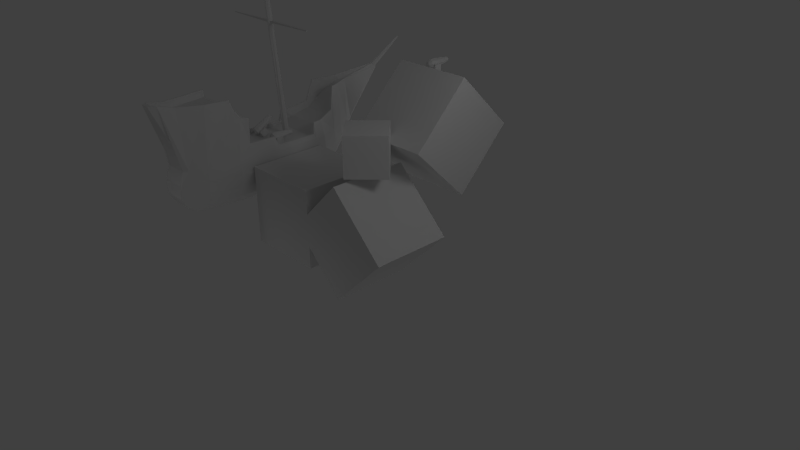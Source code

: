 # Source: compositeObjectTest.blend  (saved by Blender 2.63.0; exported with 4.5.12 LTS)
import bpy
from mathutils import Matrix  # noqa: F401  (used for matrix-valued properties, if any)

bpy.ops.wm.read_factory_settings(use_empty=True)
scene = bpy.context.scene
scene.name = 'Scene'

# ---- collections
col_collection_1 = bpy.data.collections.new('Collection 1'); scene.collection.children.link(col_collection_1)

# ---- materials (node trees are filled in below, after node groups)
mat_material_001 = bpy.data.materials.new('Material.001')
mat_material_001.alpha_threshold = 0.0
mat_material_001.use_transparent_shadow = False
mat_material_001.roughness = 0.5
mat_material_001.line_color = (0.0, 0.0, 0.0, 1.0)
mat_material = bpy.data.materials.new('Material')
mat_material.alpha_threshold = 0.0
mat_material.use_transparent_shadow = False
mat_material.roughness = 0.5
mat_material.line_color = (0.0, 0.0, 0.0, 1.0)
mat_material_003 = bpy.data.materials.new('Material.003')
mat_material_003.alpha_threshold = 0.0
mat_material_003.use_transparent_shadow = False
mat_material_003.roughness = 0.5
mat_material_003.line_color = (0.0, 0.0, 0.0, 1.0)

# ---- material node trees

# ---- world
world_world = bpy.data.worlds.new('World'); scene.world = world_world
world_world.color = (0.05088, 0.05088, 0.05088)
world_world.use_sun_shadow = False
world_world.sun_shadow_jitter_overblur = 0.0
world_world.cycles.sampling_method = 'MANUAL'
world_world.cycles.sample_map_resolution = 256

# ---- cameras
cam_camera = bpy.data.cameras.new('Camera')
cam_camera.clip_end = 100.0
cam_camera.lens = 35.0
cam_camera.sensor_width = 32.0
cam_camera.sensor_height = 18.0
cam_camera.ortho_scale = 7.314
cam_camera.dof.focus_distance = 0.0
cam_camera.dof.aperture_fstop = 128.0

# ---- lights
light_spot_004 = bpy.data.lights.new('Spot.004', 'SPOT')
light_spot_004.transmission_factor = 0.0
light_spot_004.energy = 100.0
light_spot_004.shadow_buffer_clip_start = 0.5
light_spot_004.shadow_soft_size = 1.0
light_spot_004.shadow_maximum_resolution = 0.006
light_spot_004.use_absolute_resolution = True
light_spot_004.cycles.use_multiple_importance_sampling = False
light_spot_003 = bpy.data.lights.new('Spot.003', 'SPOT')
light_spot_003.transmission_factor = 0.0
light_spot_003.energy = 100.0
light_spot_003.shadow_buffer_clip_start = 0.5
light_spot_003.shadow_soft_size = 1.0
light_spot_003.shadow_maximum_resolution = 0.006
light_spot_003.use_absolute_resolution = True
light_spot_003.cycles.use_multiple_importance_sampling = False
light_spot_002 = bpy.data.lights.new('Spot.002', 'SPOT')
light_spot_002.transmission_factor = 0.0
light_spot_002.energy = 100.0
light_spot_002.shadow_buffer_clip_start = 0.5
light_spot_002.shadow_soft_size = 1.0
light_spot_002.shadow_maximum_resolution = 0.006
light_spot_002.use_absolute_resolution = True
light_spot_002.cycles.use_multiple_importance_sampling = False
light_spot_001 = bpy.data.lights.new('Spot.001', 'SPOT')
light_spot_001.transmission_factor = 0.0
light_spot_001.energy = 100.0
light_spot_001.shadow_buffer_clip_start = 0.5
light_spot_001.shadow_soft_size = 1.0
light_spot_001.shadow_maximum_resolution = 0.006
light_spot_001.use_absolute_resolution = True
light_spot_001.cycles.use_multiple_importance_sampling = False
light_spot = bpy.data.lights.new('Spot', 'SPOT')
light_spot.transmission_factor = 0.0
light_spot.energy = 100.0
light_spot.shadow_buffer_clip_start = 0.5
light_spot.shadow_soft_size = 1.0
light_spot.shadow_maximum_resolution = 0.006
light_spot.use_absolute_resolution = True
light_spot.cycles.use_multiple_importance_sampling = False
light_lamp = bpy.data.lights.new('Lamp', 'POINT')
light_lamp.transmission_factor = 0.0
light_lamp.cutoff_distance = 30.0
light_lamp.energy = 100.0
light_lamp.shadow_buffer_clip_start = 1.001
light_lamp.shadow_soft_size = 1.0
light_lamp.shadow_maximum_resolution = 0.006
light_lamp.use_absolute_resolution = True
light_lamp.cycles.use_multiple_importance_sampling = False

# ---- meshes
me_cannon_001 = bpy.data.meshes.new('cannon.001')
me_cannon_001.from_pydata([(-3.49e-12, -0.1001, -0.1), (6.538e-09, -0.01782, -0.11), (0.07072, -0.1001, -0.07075), (0.07785, -0.01784, -0.0778), (0.1, -0.1002, -4.711e-05), (0.1101, -0.01788, 4.704e-05), (0.07072, -0.1002, 0.07066), (0.07785, -0.01791, 0.07789), (-1.471e-08, -0.1002, 0.09995), (-9.649e-09, -0.01793, 0.1101), (-0.07072, -0.1002, 0.07066), (-0.07785, -0.01791, 0.07789), (-0.1, -0.1002, -4.713e-05), (-0.1101, -0.01788, 4.703e-05), (-0.07072, -0.1001, -0.07075), (-0.07785, -0.01784, -0.0778), (8.057e-09, 0.0561, -0.11), (0.07785, 0.05609, -0.07776), (0.1101, 0.05605, 8.182e-05), (0.07785, 0.05601, 0.07792), (-8.13e-09, 0.056, 0.1102), (-0.07785, 0.05601, 0.07792), (-0.1101, 0.05605, 8.181e-05), (-0.07785, 0.05609, -0.07776), (1.389e-08, 0.4704, -0.05969), (0.04233, 0.4703, -0.04216), (0.05986, 0.4703, 0.0001617), (0.04233, 0.4703, 0.04248), (5.087e-09, 0.4703, 0.06001), (-0.04233, 0.4703, 0.04248), (-0.05986, 0.4703, 0.0001617), (-0.04233, 0.4703, -0.04216), (-3.936e-09, -0.1415, -0.02073), (0.01461, -0.1415, -0.01468), (0.02067, -0.1415, -6.656e-05), (0.01461, -0.1415, 0.01455), (-6.974e-09, -0.1415, 0.0206), (-0.01461, -0.1415, 0.01455), (-0.02067, -0.1415, -6.656e-05), (-0.01461, -0.1415, -0.01468), (-0.1197, -0.01787, 0.004908), (-0.1195, -0.01783, -0.07293), (-0.1197, 0.05606, 0.004942), (-0.1195, 0.05609, -0.0729), (-0.1238, -0.07359, 0.00365), (-0.1232, -0.0735, -0.1915), (-0.1238, 0.1117, 0.003738), (-0.1232, 0.1118, -0.1914), (0.1186, -0.01783, -0.07378), (0.1193, -0.01787, 0.004057), (0.1186, 0.05609, -0.07375), (0.1193, 0.05606, 0.004092), (0.1254, -0.07409, -0.1918), (0.1272, -0.07418, 0.004559), (0.1254, 0.1124, -0.1917), (0.1272, 0.1123, 0.004647), (0.1556, -0.07409, -0.1921), (0.1574, -0.07418, 0.004278), (0.1556, 0.1124, -0.192), (0.1574, 0.1123, 0.004366), (-0.1561, -0.07359, 0.003561), (-0.1556, -0.0735, -0.1916), (-0.1561, 0.1117, 0.003648), (-0.1556, 0.1118, -0.1915)], [], [(0, 1, 3, 2), (2, 3, 5, 4), (4, 5, 7, 6), (6, 7, 9, 8), (8, 9, 11, 10), (10, 11, 13, 12), (13, 11, 21, 22), (14, 15, 1, 0), (12, 13, 15, 14), (4, 6, 35, 34), (17, 16, 24, 25), (42, 40, 13, 22), (1, 15, 23, 16), (18, 5, 49, 51), (7, 5, 18, 19), (3, 1, 16, 17), (9, 7, 19, 20), (11, 9, 20, 21), (25, 24, 31, 30, 29, 28, 27, 26), (20, 19, 27, 28), (23, 22, 30, 31), (19, 18, 26, 27), (22, 21, 29, 30), (18, 17, 25, 26), (21, 20, 28, 29), (16, 23, 31, 24), (32, 33, 34, 35, 36, 37, 38, 39), (0, 2, 33, 32), (6, 8, 36, 35), (8, 10, 37, 36), (10, 12, 38, 37), (12, 14, 39, 38), (14, 0, 32, 39), (2, 4, 34, 33), (47, 46, 42, 43), (43, 42, 22, 23), (23, 15, 41, 43), (15, 13, 40, 41), (63, 62, 46, 47), (46, 44, 40, 42), (43, 41, 45, 47), (41, 40, 44, 45), (55, 54, 50, 51), (5, 3, 48, 49), (51, 50, 17, 18), (3, 17, 50, 48), (53, 52, 56, 57), (48, 50, 54, 52), (51, 49, 53, 55), (49, 48, 52, 53), (57, 56, 58, 59), (59, 58, 54, 55), (52, 54, 58, 56), (55, 53, 57, 59), (61, 60, 62, 63), (62, 60, 44, 46), (47, 45, 61, 63), (45, 44, 60, 61)])
_uv = me_cannon_001.uv_layers.new(name='UVMap')
_uv.uv.foreach_set('vector', [0.9106, 0.08, 0.9181, 0.1657, 0.83, 0.1657, 0.8402, 0.08929, 0.8402, 0.08929, 0.83, 0.1657, 0.7497, 0.1471, 0.7717, 0.0691, 0.4681, 0.07604, 0.4824, 0.1638, 0.395, 0.1686, 0.3966, 0.09184, 0.3966, 0.09184, 0.395, 0.1686, 0.3104, 0.1644, 0.3225, 0.07912, 0.3079, 0.1413, 0.2938, 0.2259, 0.2124, 0.2049, 0.2337, 0.1312, 0.2337, 0.1312, 0.2124, 0.2049, 0.1298, 0.174, 0.1702, 0.09439, 0.1298, 0.174, 0.2124, 0.2049, 0.1892, 0.2751, 0.1054, 0.2489, 0.6474, 0.08854, 0.6556, 0.1655, 0.5672, 0.1633, 0.5768, 0.07746, 0.7165, 0.07002, 0.7366, 0.1487, 0.6556, 0.1655, 0.6474, 0.08854, 0.4681, 0.07604, 0.3966, 0.09184, 0.3952, 0.005352, 0.4112, 0.0004213, 0.83, 0.2428, 0.9181, 0.2428, 0.9076, 0.6773, 0.8502, 0.6778, 0.09443, 0.2453, 0.1189, 0.1704, 0.1298, 0.174, 0.1054, 0.2489, 0.5672, 0.1633, 0.6556, 0.1655, 0.6538, 0.243, 0.5653, 0.2408, 0.4837, 0.2432, 0.4824, 0.1638, 0.4932, 0.1636, 0.4945, 0.243, 0.395, 0.1686, 0.4824, 0.1638, 0.4837, 0.2432, 0.3946, 0.2427, 0.83, 0.1657, 0.9181, 0.1657, 0.9181, 0.2428, 0.83, 0.2428, 0.3104, 0.1644, 0.395, 0.1686, 0.3946, 0.2427, 0.3079, 0.2417, 0.2124, 0.2049, 0.2938, 0.2259, 0.2728, 0.3011, 0.1892, 0.2751, 0.3408, 0.7931, 0.3408, 0.7422, 0.3049, 0.7063, 0.254, 0.7063, 0.2181, 0.7422, 0.2181, 0.7931, 0.254, 0.8291, 0.3049, 0.8291, 0.3079, 0.2417, 0.3946, 0.2427, 0.3962, 0.6763, 0.3381, 0.6784, 0.6538, 0.243, 0.742, 0.2513, 0.6805, 0.6854, 0.623, 0.6794, 0.3946, 0.2427, 0.4837, 0.2432, 0.4539, 0.6784, 0.3962, 0.6763, 0.1054, 0.2489, 0.1892, 0.2751, 0.05529, 0.6865, 5.294e-08, 0.6707, 0.742, 0.249, 0.83, 0.2428, 0.8502, 0.6778, 0.7928, 0.6824, 0.1892, 0.2751, 0.2728, 0.3011, 0.1099, 0.7063, 0.05529, 0.6865, 0.5653, 0.2408, 0.6538, 0.243, 0.623, 0.6794, 0.5653, 0.6774, 0.248, 0.8291, 0.2604, 0.8415, 0.2604, 0.859, 0.248, 0.8715, 0.2305, 0.8715, 0.2181, 0.859, 0.2181, 0.8415, 0.2305, 0.8291, 0.9106, 0.08, 0.8402, 0.08929, 0.8472, 0.006651, 0.8629, 0.003322, 0.3966, 0.09184, 0.3225, 0.07912, 0.3789, 0.0, 0.3952, 0.005352, 0.3079, 0.1413, 0.2337, 0.1312, 0.2623, 0.04975, 0.2792, 0.05043, 0.2337, 0.1312, 0.1702, 0.09439, 0.2489, 0.03917, 0.2623, 0.04975, 0.7165, 0.07002, 0.6474, 0.08854, 0.6436, 0.005401, 0.6587, 0.0, 0.6474, 0.08854, 0.5768, 0.07746, 0.6278, 0.0007425, 0.6436, 0.005401, 0.8402, 0.08929, 0.7717, 0.0691, 0.8323, 0.0, 0.8472, 0.006651, 0.2181, 0.9119, 0.001433, 0.9122, 2.308e-07, 0.8503, 0.08642, 0.8502, 0.9284, 0.5146, 0.9181, 0.4288, 0.9293, 0.4329, 0.9749, 0.5146, 0.9749, 0.5146, 0.9749, 0.5966, 0.9284, 0.5966, 0.9284, 0.5146, 0.9749, 0.5966, 0.9293, 0.6783, 0.9181, 0.6824, 0.9284, 0.5966, 0.4347, 0.9481, 0.2181, 0.9481, 0.2181, 0.9122, 0.4347, 0.9122, 0.05142, 0.3113, 0.1477, 0.01682, 0.1189, 0.1704, 0.09443, 0.2453, 0.08642, 0.8502, 0.08642, 0.7683, 0.2181, 0.7065, 0.2181, 0.9119, 0.08642, 0.7683, 0.0, 0.7682, 0.001433, 0.7063, 0.2181, 0.7065, 0.3473, 0.6784, 0.5653, 0.6794, 0.4341, 0.7417, 0.3476, 0.7413, 0.9293, 0.003344, 0.9732, 0.08548, 0.9279, 0.0855, 0.9181, 0.0, 0.9181, 0.2528, 0.9279, 0.1671, 0.9732, 0.1671, 0.9293, 0.2492, 0.9732, 0.08548, 0.9732, 0.1671, 0.9279, 0.1671, 0.9279, 0.0855, 0.2181, 0.9481, 0.4361, 0.9481, 0.4361, 0.9816, 0.2181, 0.9816, 0.4341, 0.8237, 0.4341, 0.7417, 0.5653, 0.6794, 0.5653, 0.8861, 0.4945, 0.243, 0.4932, 0.1636, 0.5113, 0.01701, 0.5163, 0.3193, 0.3476, 0.8241, 0.4341, 0.8237, 0.5653, 0.8861, 0.3473, 0.8871, 0.5653, 0.6854, 0.7833, 0.6854, 0.7833, 0.8921, 0.5653, 0.8921, 0.8609, 0.9816, 0.6428, 0.9816, 0.6428, 0.9481, 0.8609, 0.9481, 0.4361, 0.9481, 0.6428, 0.9481, 0.6428, 0.9816, 0.4361, 0.9816, 0.5163, 0.3193, 0.5113, 0.01701, 0.5603, 0.0162, 0.5653, 0.3185, 1.0, 0.8908, 0.7833, 0.8908, 0.7833, 0.6854, 1.0, 0.6854, 0.0, 0.2945, 0.09631, 0.0, 0.1477, 0.01682, 0.05142, 0.3113, 0.4347, 0.9122, 0.6401, 0.9122, 0.6401, 0.9481, 0.4347, 0.9481, 0.6401, 0.9122, 0.8568, 0.9122, 0.8568, 0.9481, 0.6401, 0.9481])
me_cannon_001.materials.append(mat_material_001)
me_cannon_001.use_remesh_preserve_volume = False
me_cannon_001.use_remesh_preserve_attributes = False
me_cannon_001.use_mirror_vertex_groups = False
me_cannon_001.update()
me_cube = bpy.data.meshes.new('Cube')
me_cube.from_pydata([(1.0, 1.0, -1.0), (1.0, -1.0, -1.0), (-1.0, -1.0, -1.0), (-1.0, 1.0, -1.0), (1.0, 1.0, 1.0), (1.0, -1.0, 1.0), (-1.0, -1.0, 1.0), (-1.0, 1.0, 1.0)], [], [(0, 1, 2, 3), (4, 7, 6, 5), (0, 4, 5, 1), (1, 5, 6, 2), (2, 6, 7, 3), (4, 0, 3, 7)])
_uv = me_cube.uv_layers.new(name='UVMap')
_uv.uv.foreach_set('vector', [0.5, 0.5, 0.5, 0.25, 0.75, 0.25, 0.75, 0.5, 0.25, 0.5, 1.043e-07, 0.5, 0.0, 0.25, 0.25, 0.25, 0.5, 0.5, 0.25, 0.5, 0.25, 0.25, 0.5, 0.25, 0.5, 0.25, 0.25, 0.25, 0.25, 0.0, 0.5, 0.0, 0.75, 0.25, 1.0, 0.25, 1.0, 0.5, 0.75, 0.5, 0.25, 0.5, 0.5, 0.5, 0.5, 0.75, 0.25, 0.75])
me_cube.materials.append(mat_material)
me_cube.use_remesh_preserve_volume = False
me_cube.use_remesh_preserve_attributes = False
me_cube.use_mirror_vertex_groups = False
me_cube.update()
me_tempship_001 = bpy.data.meshes.new('TempShip.001')
me_tempship_001.from_pydata([(-0.8195, 0.2449, -1.681), (0.7617, 0.2449, -1.681), (-0.8195, -1.002, -1.681), (0.7617, -1.002, -1.681), (-0.7875, 0.5344, -1.681), (0.7297, 0.5344, -1.681), (-0.6391, 0.9897, -1.681), (0.5674, 0.9897, -1.681), (-0.4747, 1.357, -1.681), (0.403, 1.357, -1.681), (-0.2915, 1.716, -1.681), (0.2198, 1.716, -1.681), (-0.117, 2.014, -1.681), (0.04532, 2.014, -1.681), (-0.7641, -2.009, -1.681), (0.7063, -2.009, -1.681), (-0.5818, -2.788, -1.681), (0.5241, -2.788, -1.681), (-0.3419, -3.309, -1.681), (0.2842, -3.309, -1.681), (-0.865, 0.1343, -2.031), (0.8075, 0.1343, -2.031), (-0.865, -1.046, -2.031), (0.8076, -1.046, -2.031), (-0.8312, 0.5367, -2.031), (0.7737, 0.5367, -2.031), (-0.6636, 0.9937, -2.031), (0.6126, 0.9937, -2.031), (-0.5003, 1.357, -2.031), (0.4281, 1.357, -2.031), (-0.3065, 1.645, -2.031), (0.2343, 1.645, -2.031), (-0.1219, 1.782, -1.994), (0.04977, 1.782, -1.994), (-0.8004, -2.014, -2.031), (0.7551, -2.014, -2.031), (-0.6197, -2.783, -2.031), (0.5501, -2.783, -2.031), (-0.3537, -3.416, -2.031), (0.3085, -3.416, -2.031), (-0.7519, 0.08803, -2.376), (0.694, 0.08805, -2.376), (-0.7458, -0.9929, -2.376), (0.7001, -0.9929, -2.376), (-0.7226, 0.4764, -2.376), (0.6648, 0.4764, -2.376), (-0.593, 0.8867, -2.376), (0.5103, 0.8867, -2.376), (-0.4416, 1.216, -2.376), (0.361, 1.216, -2.376), (-0.269, 1.394, -2.376), (0.1985, 1.394, -2.376), (-0.1095, 1.512, -2.344), (0.03896, 1.512, -2.344), (-0.703, -2.008, -2.376), (0.6417, -2.008, -2.376), (-0.5363, -2.786, -2.376), (0.475, -2.786, -2.376), (-0.3098, -3.423, -2.376), (0.2626, -3.423, -2.376), (-0.6209, 0.02242, -2.654), (0.562, 0.02244, -2.654), (-0.6159, -0.9495, -2.654), (0.567, -0.9494, -2.654), (-0.597, 0.3402, -2.654), (0.5381, 0.3402, -2.654), (-0.4909, 0.6758, -2.654), (0.4117, 0.6758, -2.654), (-0.3671, 0.9455, -2.654), (0.2895, 0.9455, -2.654), (-0.2259, 1.122, -2.672), (0.1566, 1.122, -2.672), (-0.09535, 1.188, -2.628), (0.02609, 1.188, -2.628), (-0.5809, -1.882, -2.654), (0.5192, -1.882, -2.654), (-0.4445, -2.657, -2.654), (0.3828, -2.657, -2.654), (-0.2593, -3.255, -2.654), (0.2091, -3.255, -2.654), (-0.4696, -0.04588, -2.844), (0.4097, -0.04587, -2.844), (-0.4659, -0.916, -2.844), (0.4134, -0.916, -2.844), (-0.4519, 0.2386, -2.844), (0.3919, 0.2386, -2.844), (-0.373, 0.5391, -2.844), (0.298, 0.5391, -2.844), (-0.2809, 0.7805, -2.844), (0.2072, 0.7806, -2.844), (-0.1649, 0.9158, -2.783), (0.1194, 0.9158, -2.783), (-0.4399, -1.751, -2.844), (0.3779, -1.751, -2.844), (-0.3385, -2.445, -2.844), (0.2765, -2.445, -2.844), (-0.2008, -2.98, -2.844), (0.1474, -2.98, -2.844), (0.7617, -1.002, -1.681), (-0.8195, -1.002, -1.681), (-0.8195, -1.002, -1.681), (0.6348, -1.803, -1.681), (0.6957, 0.2449, -1.681), (-0.6422, -1.803, -1.681), (-0.7637, 0.2449, -1.681), (0.6072, -1.803, -0.7101), (0.4811, -2.057, -0.3565), (-0.6637, -1.803, -0.7101), (-0.4308, -3.201, -1.681), (0.3692, -3.201, -1.681), (-0.536, -2.057, -0.3565), (-0.124, -3.721, -0.2932), (-0.6142, 0.5429, -1.48), (0.08933, -3.721, -0.2932), (0.5469, 0.5429, -1.48), (-0.5051, 1.006, -1.344), (0.2363, 1.365, -0.9283), (0.4327, 1.006, -1.344), (-0.3201, 1.365, -0.9283), (-0.1584, 1.925, -1.681), (0.1397, 1.684, -0.7068), (0.08322, 1.939, -1.681), (-0.2182, 1.684, -0.7068), (-0.115, 1.823, -0.6798), (0.03832, 1.823, -0.6798), (-0.7314, 0.2623, -1.295), (0.6731, 0.2623, -1.295), (-0.7597, -0.8739, -1.564), (0.7354, -0.8739, -1.564), (-0.6882, 0.5183, -1.287), (0.6297, 0.5183, -1.287), (-0.5699, 0.97, -1.167), (0.4983, 0.97, -1.167), (-0.3772, 1.375, -0.592), (0.304, 1.375, -0.592), (-0.2734, 1.723, -0.5698), (0.1724, 1.72, -0.5698), (-0.06244, 2.968, -0.5697), (-0.01176, 2.968, -0.5697), (-0.7164, -1.872, -0.6137), (0.6593, -1.872, -0.6137), (-0.5107, -2.66, -0.1834), (0.4521, -2.66, -0.1834), (-0.1463, -3.865, -0.02634), (0.08464, -3.865, -0.02634), (0.6731, -0.8739, -1.564), (0.6145, 0.2623, -1.295), (-0.707, -0.8739, -1.564), (-0.6819, 0.2623, -1.295), (0.6163, -1.872, -0.6137), (0.4031, -2.66, -0.1834), (-0.6522, -1.872, -0.6137), (-0.2483, -3.692, -0.02634), (0.1952, -3.692, -0.02634), (-0.4729, -2.66, -0.1834), (-0.1266, -3.772, -0.02634), (-0.6536, 0.5183, -1.287), (0.0615, -3.772, -0.02634), (0.587, 0.5183, -1.287), (-0.5338, 0.97, -1.167), (0.2596, 1.375, -0.592), (0.4623, 0.97, -1.167), (-0.3434, 1.375, -0.592), (-0.09557, 2.892, -0.5106), (0.1455, 1.72, -0.5698), (0.01081, 2.906, -0.5106), (-0.2504, 1.723, -0.5698), (-0.06495, 2.79, -0.4345), (-0.01379, 2.79, -0.4345), (-0.4675, 1.118, -0.6006), (-0.4327, 1.118, -0.6006), (0.3951, 1.118, -0.6006), (0.3549, 1.118, -0.6006), (-0.06244, 2.968, -0.5086), (-0.01176, 2.968, -0.5086), (-0.08543, 2.92, -0.4605), (0.01081, 2.934, -0.4453), (-0.06496, 2.857, -0.4157), (-0.01379, 2.857, -0.4157), (-0.07113, 3.865, 0.09343), (-0.05227, 3.865, 0.09343), (-0.07968, 3.847, 0.1113), (-0.04387, 3.852, 0.117), (-0.07206, 3.823, 0.128), (-0.05302, 3.823, 0.128), (-0.7704, 0.1962, -1.573), (-0.7177, 0.1962, -1.573), (0.7224, 0.1962, -1.573), (0.6602, 0.1962, -1.573), (-0.7477, -0.9731, -1.334), (-0.6882, -0.9731, -1.334), (0.7068, -0.9731, -1.334), (0.6536, -0.9731, -1.334), (-0.7245, -1.661, -1.325), (-0.6632, -1.661, -1.325), (0.628, -1.661, -1.325), (0.6755, -1.661, -1.325), (-0.7443, -1.652, -0.699), (-0.6793, -1.652, -0.699), (0.6442, -1.652, -0.699), (0.6909, -1.652, -0.699), (-0.6491, -1.998, -0.4071), (-0.5953, -1.998, -0.4071), (0.5917, -1.998, -0.4071), (0.542, -1.998, -0.4071), (-0.6155, -2.06, -0.1844), (-0.5669, -2.06, -0.1844), (0.5049, -2.06, -0.1844), (0.5579, -2.06, -0.1844), (-0.3302, -3.282, -0.1374), (-0.3014, -3.282, -0.1374), (0.2664, -3.282, -0.1374), (0.2337, -3.282, -0.1374), (-0.5804, -2.0, -0.6635), (0.5256, -2.0, -0.6635), (-0.23, -3.467, -0.9625), (0.1985, -3.467, -0.9625), (-0.703, -0.2503, -1.681), (0.6653, -0.2503, -1.681), (-0.7333, 0.04815, -1.681), (0.6805, 0.04817, -1.681), (0.03309, -0.1651, -1.681), (0.03943, -0.04978, -1.68), (-0.08388, -0.161, -1.681), (-0.08039, -0.05142, -1.68), (-0.02091, -0.02766, -1.68), (-0.09696, -0.1036, -1.681), (-0.02246, -0.1895, -1.68), (0.05469, -0.1028, -1.681), (0.0125, -0.5293, 2.843), (0.01647, -0.4572, 2.844), (-0.06069, -0.5268, 2.844), (-0.05851, -0.4582, 2.844), (-0.02128, -0.4433, 2.844), (-0.06888, -0.4908, 2.844), (-0.02225, -0.5446, 2.844), (0.02602, -0.4903, 2.844), (-0.08383, -0.3703, 1.226), (-0.09692, -0.3129, 1.226), (-0.08381, -0.3727, 1.272), (-0.09689, -0.3153, 1.272), (0.03436, -0.3694, 1.225), (0.05352, -0.3142, 1.225), (0.05415, -0.3141, 1.274), (0.03377, -0.3729, 1.274), (-1.434, -0.3929, 1.257), (-1.439, -0.371, 1.257), (-1.434, -0.3939, 1.274), (-1.439, -0.372, 1.274), (1.43, -0.3838, 1.258), (1.439, -0.3571, 1.258), (1.439, -0.3571, 1.282), (1.429, -0.3855, 1.282), (-0.0838, -0.4771, 2.429), (-0.09688, -0.4196, 2.429), (-0.08379, -0.4779, 2.469), (-0.09687, -0.4205, 2.469), (0.05447, -0.4176, 2.429), (0.03348, -0.4781, 2.428), (0.05463, -0.4204, 2.469), (0.03333, -0.4818, 2.469), (-1.28, -0.4783, 2.505), (-1.287, -0.4496, 2.505), (-1.28, -0.4788, 2.525), (-1.287, -0.45, 2.525), (1.198, -0.4584, 2.492), (1.19, -0.4823, 2.492), (1.198, -0.4596, 2.508), (1.19, -0.4838, 2.508)], [(2, 99), (99, 100), (102, 188)], [(111, 113, 106, 110), (122, 120, 124, 123), (118, 116, 120, 122), (125, 0, 185), (213, 214, 105, 107), (112, 156, 148, 104), (28, 48, 46, 26), (31, 51, 53, 33), (36, 56, 58, 38), (24, 44, 40, 20), (27, 47, 49, 29), (52, 32, 33, 53), (22, 42, 54, 34), (39, 59, 57, 37), (21, 41, 45, 25), (19, 39, 37, 17, 109), (2, 22, 34, 14), (32, 12, 13, 33), (7, 27, 29, 9), (4, 24, 20, 0), (16, 36, 38, 18, 108), (11, 31, 33, 13, 121), (8, 28, 26, 6), (3, 23, 21, 1), (17, 37, 35, 15), (12, 32, 30, 10, 119), (5, 25, 27, 7), (0, 20, 22, 2), (14, 34, 36, 16), (9, 29, 31, 11), (6, 26, 24, 4), (18, 38, 39, 19), (15, 35, 23, 3), (10, 30, 28, 8), (1, 21, 25, 5), (42, 62, 74, 54), (59, 79, 77, 57), (41, 61, 65, 45), (50, 70, 68, 48), (55, 75, 63, 43), (58, 78, 79, 59), (46, 66, 64, 44), (49, 69, 71, 51), (54, 74, 76, 56), (23, 43, 41, 21), (37, 57, 55, 35), (32, 52, 50, 30), (25, 45, 47, 27), (20, 40, 42, 22), (34, 54, 56, 36), (29, 49, 51, 31), (26, 46, 44, 24), (38, 58, 59, 39), (35, 55, 43, 23), (30, 50, 48, 28), (78, 96, 97, 79), (64, 84, 80, 60), (68, 88, 86, 66), (74, 92, 94, 76), (61, 81, 85, 65), (70, 72, 73, 71), (67, 87, 89, 69), (77, 95, 93, 75), (60, 80, 82, 62), (72, 52, 53, 73), (47, 67, 69, 49), (44, 64, 60, 40), (56, 76, 78, 58), (51, 71, 73, 53), (48, 68, 66, 46), (43, 63, 61, 41), (57, 77, 75, 55), (52, 72, 70, 50), (45, 65, 67, 47), (40, 60, 62, 42), (82, 80, 81, 83), (80, 84, 85, 81), (84, 86, 87, 85), (86, 88, 89, 87), (88, 90, 91, 89), (92, 82, 83, 93), (94, 92, 93, 95), (96, 94, 95, 97), (90, 70, 71, 91), (79, 97, 95, 77), (75, 93, 83, 63), (69, 89, 91, 71), (65, 85, 87, 67), (63, 83, 81, 61), (76, 94, 96, 78), (62, 82, 92, 74), (70, 90, 88, 68), (66, 86, 84, 64), (12, 137, 138, 13), (147, 103, 217, 219, 104, 148, 186), (132, 7, 9, 134, 171), (107, 105, 101, 103), (150, 106, 113, 157, 212), (160, 116, 117, 161, 172), (129, 4, 0, 125), (115, 117, 116, 118), (104, 102, 114, 112), (139, 14, 16, 141, 205, 201), (112, 114, 117, 115), (149, 105, 214, 106, 150, 207, 204), (164, 120, 116, 160), (134, 9, 11, 136), (161, 117, 114, 158), (123, 167, 166, 122), (131, 6, 4, 129), (152, 108, 18, 215, 143), (121, 165, 136, 11), (219, 224, 225, 222, 220, 102, 104), (133, 162, 166, 135), (137, 173, 174, 138), (201, 202, 151, 139), (146, 126, 130, 158), (185, 127, 147, 186), (192, 191, 128, 145), (212, 211, 142, 150), (189, 190, 147, 127), (204, 203, 140, 149), (143, 144, 153, 157, 155, 152), (209, 210, 154, 141), (158, 130, 132, 161), (125, 148, 156, 129), (129, 156, 159, 131), (135, 166, 167, 163), (169, 170, 162, 133), (160, 134, 136, 164), (172, 171, 134, 160), (164, 136, 165, 168), (188, 187, 126, 146), (119, 163, 137, 12), (153, 109, 17, 142, 211), (130, 5, 7, 132), (110, 154, 210, 155, 111), (163, 119, 10, 135), (122, 166, 162, 118), (108, 152, 209, 141, 16), (142, 17, 15, 140, 203, 208), (126, 1, 5, 130), (157, 113, 111, 155), (168, 124, 120, 164), (135, 10, 8, 133), (118, 162, 170, 159, 115), (109, 153, 144, 216, 19), (215, 18, 19, 216), (124, 168, 167, 123), (115, 159, 156, 112), (133, 8, 6, 131, 169), (101, 145, 188, 146, 102, 220, 218), (158, 114, 102, 146), (107, 151, 202, 206, 154, 110, 213), (165, 121, 13, 138), (131, 159, 170, 169), (161, 132, 171, 172), (175, 181, 179, 173), (168, 178, 177, 167), (178, 168, 165, 176), (163, 175, 173, 137), (176, 165, 138, 174), (167, 177, 175, 163), (181, 183, 184, 182, 180, 179), (177, 183, 181, 175), (184, 178, 176, 182), (182, 176, 174, 180), (178, 184, 183, 177), (173, 179, 180, 174), (125, 185, 186, 148), (145, 128, 187, 188), (193, 194, 190, 189), (195, 196, 191, 192), (197, 198, 194, 193), (199, 200, 196, 195), (139, 151, 198, 197), (149, 140, 200, 199), (205, 206, 202, 201), (207, 208, 203, 204), (141, 154, 206, 205), (150, 142, 208, 207), (152, 155, 210, 209), (157, 153, 211, 212), (110, 106, 214, 213), (143, 215, 216, 144), (103, 101, 218, 221, 227, 223, 217), (221, 218, 220, 222, 228), (227, 235, 231, 255, 253, 239, 237, 223), (217, 223, 226, 224, 219), (231, 235, 229, 236, 230, 233, 232, 234), (225, 233, 230, 222), (226, 238, 240, 254, 256, 234, 232, 224), (235, 227, 221, 241, 244, 258, 260, 229), (233, 225, 224, 232), (236, 259, 257, 243, 242, 228, 222, 230), (259, 236, 229, 260), (238, 226, 223, 237), (247, 239, 240, 248), (254, 240, 239, 253), (228, 242, 241, 221), (243, 251, 250, 242), (248, 246, 245, 247), (237, 245, 246, 238), (239, 247, 245, 237), (248, 240, 238, 246), (250, 251, 252, 249), (252, 244, 241, 249), (244, 252, 251, 243), (249, 241, 242, 250), (264, 256, 254, 262), (234, 256, 255, 231), (243, 257, 258, 244), (260, 268, 267, 259), (264, 262, 261, 263), (263, 255, 256, 264), (253, 261, 262, 254), (255, 263, 261, 253), (265, 267, 268, 266), (266, 258, 257, 265), (259, 267, 265, 257), (268, 260, 258, 266), (128, 191, 98, 3), (15, 3, 98, 191, 196), (140, 15, 196, 200), (2, 14, 193, 189, 100), (100, 189, 127, 2), (14, 139, 197, 193), (1, 126, 187), (3, 1, 187, 128), (0, 2, 127, 185), (190, 103, 147), (194, 103, 190), (103, 194, 198, 107), (107, 198, 151), (101, 192, 145), (101, 195, 192), (195, 101, 105, 199), (149, 199, 105)])
_uv = me_tempship_001.uv_layers.new(name='UVMap')
_uv.uv.foreach_set('vector', [0.9176, 0.7732, 0.918, 0.791, 0.7914, 0.819, 0.7914, 0.7419, 0.5573, 0.9532, 0.5571, 0.9247, 0.5459, 0.9328, 0.546, 0.945, 0.5881, 0.9611, 0.5879, 0.9169, 0.5571, 0.9247, 0.5573, 0.9532, 0.5025, 0.1642, 0.5121, 0.1363, 0.5145, 0.1463, 0.7678, 0.7386, 0.7678, 0.8224, 0.7525, 0.8286, 0.7525, 0.7323, 0.2869, 0.9855, 0.2819, 0.9648, 0.308, 0.9551, 0.3284, 0.9925, 0.424, 0.1022, 0.4347, 0.07671, 0.461, 0.07948, 0.453, 0.1057, 0.5072, 0.4049, 0.4851, 0.3796, 0.5002, 0.3747, 0.5249, 0.3997, 0.75, 0.08156, 0.7454, 0.05285, 0.799, 0.03713, 0.8057, 0.06528, 0.4891, 0.1082, 0.4928, 0.08142, 0.522, 0.08065, 0.5199, 0.1087, 0.4499, 0.4185, 0.4401, 0.391, 0.4674, 0.3857, 0.4807, 0.4119, 0.8791, 0.5902, 0.8429, 0.5888, 0.8439, 0.5747, 0.8799, 0.578, 0.6106, 0.1031, 0.6043, 0.07488, 0.6833, 0.06626, 0.6873, 0.09479, 0.09858, 0.4068, 0.1018, 0.3794, 0.1539, 0.3886, 0.1517, 0.4163, 0.381, 0.4264, 0.3769, 0.398, 0.4068, 0.3965, 0.4128, 0.4237, 0.1004, 0.436, 0.09858, 0.4068, 0.1517, 0.4163, 0.1466, 0.4436, 0.1139, 0.4419, 0.6093, 0.131, 0.6106, 0.1031, 0.6873, 0.09479, 0.6921, 0.1242, 0.8429, 0.5888, 0.811, 0.5863, 0.8119, 0.573, 0.8439, 0.5747, 0.4565, 0.4464, 0.4499, 0.4185, 0.4807, 0.4119, 0.488, 0.4393, 0.4869, 0.1348, 0.4891, 0.1082, 0.5199, 0.1087, 0.5121, 0.1363, 0.7575, 0.1096, 0.75, 0.08156, 0.8057, 0.06528, 0.8081, 0.09716, 0.7953, 0.1013, 0.5211, 0.4323, 0.5072, 0.4049, 0.5249, 0.3997, 0.5531, 0.4255, 0.5433, 0.4275, 0.4194, 0.1284, 0.424, 0.1022, 0.453, 0.1057, 0.4495, 0.1326, 0.2928, 0.4547, 0.2897, 0.427, 0.381, 0.4264, 0.3906, 0.4542, 0.1466, 0.4436, 0.1517, 0.4163, 0.214, 0.4248, 0.2115, 0.454, 0.3576, 0.1214, 0.3813, 0.09518, 0.3988, 0.09807, 0.3878, 0.1243, 0.3681, 0.1223, 0.417, 0.4513, 0.4128, 0.4237, 0.4499, 0.4185, 0.4565, 0.4464, 0.5121, 0.1363, 0.5199, 0.1087, 0.6106, 0.1031, 0.6093, 0.131, 0.6921, 0.1242, 0.6873, 0.09479, 0.75, 0.08156, 0.7575, 0.1096, 0.488, 0.4393, 0.4807, 0.4119, 0.5072, 0.4049, 0.5211, 0.4323, 0.4495, 0.1326, 0.453, 0.1057, 0.4891, 0.1082, 0.4869, 0.1348, 0.8644, 0.4185, 0.8635, 0.3911, 0.9129, 0.3911, 0.9111, 0.4185, 0.2115, 0.454, 0.214, 0.4248, 0.2897, 0.427, 0.2928, 0.4547, 0.3878, 0.1243, 0.3988, 0.09807, 0.424, 0.1022, 0.4194, 0.1284, 0.3906, 0.4542, 0.381, 0.4264, 0.4128, 0.4237, 0.417, 0.4513, 0.6043, 0.07488, 0.599, 0.05141, 0.6708, 0.04348, 0.6833, 0.06626, 0.1018, 0.3794, 0.1171, 0.3583, 0.1651, 0.3664, 0.1539, 0.3886, 0.3769, 0.398, 0.3717, 0.3742, 0.3961, 0.3733, 0.4068, 0.3965, 0.417, 0.07209, 0.4363, 0.04849, 0.4528, 0.05352, 0.4347, 0.07671, 0.2154, 0.3963, 0.2256, 0.3729, 0.2972, 0.375, 0.2938, 0.3989, 0.8668, 0.3653, 0.8706, 0.3411, 0.9055, 0.3411, 0.9095, 0.3653, 0.461, 0.07948, 0.4751, 0.05626, 0.5014, 0.05809, 0.4928, 0.08142, 0.4674, 0.3857, 0.4462, 0.3635, 0.4626, 0.357, 0.4851, 0.3796, 0.6833, 0.06626, 0.6708, 0.04348, 0.7317, 0.03104, 0.7454, 0.05285, 0.2897, 0.427, 0.2938, 0.3989, 0.3769, 0.398, 0.381, 0.4264, 0.1517, 0.4163, 0.1539, 0.3886, 0.2154, 0.3963, 0.214, 0.4248, 0.3813, 0.09518, 0.4022, 0.06884, 0.417, 0.07209, 0.3988, 0.09807, 0.4128, 0.4237, 0.4068, 0.3965, 0.4401, 0.391, 0.4499, 0.4185, 0.5199, 0.1087, 0.522, 0.08065, 0.6043, 0.07488, 0.6106, 0.1031, 0.6873, 0.09479, 0.6833, 0.06626, 0.7454, 0.05285, 0.75, 0.08156, 0.4807, 0.4119, 0.4674, 0.3857, 0.4851, 0.3796, 0.5072, 0.4049, 0.453, 0.1057, 0.461, 0.07948, 0.4928, 0.08142, 0.4891, 0.1082, 0.8635, 0.3911, 0.8668, 0.3653, 0.9095, 0.3653, 0.9129, 0.3911, 0.214, 0.4248, 0.2154, 0.3963, 0.2938, 0.3989, 0.2897, 0.427, 0.3988, 0.09807, 0.417, 0.07209, 0.4347, 0.07671, 0.424, 0.1022, 0.8706, 0.3411, 0.8749, 0.3161, 0.9009, 0.3161, 0.9055, 0.3411, 0.5014, 0.05809, 0.5071, 0.03931, 0.5289, 0.03822, 0.5253, 0.05704, 0.4528, 0.05352, 0.4637, 0.03637, 0.4834, 0.03818, 0.4751, 0.05626, 0.6708, 0.04348, 0.6589, 0.02604, 0.7129, 0.01561, 0.7317, 0.03104, 0.3717, 0.3742, 0.3664, 0.3554, 0.3886, 0.3546, 0.3961, 0.3733, 0.9203, 0.6025, 0.9145, 0.5914, 0.9152, 0.5814, 0.9224, 0.5712, 0.4234, 0.3682, 0.4131, 0.3505, 0.4333, 0.3469, 0.4462, 0.3635, 0.1651, 0.3664, 0.1818, 0.3496, 0.2357, 0.3547, 0.2256, 0.3729, 0.5253, 0.05704, 0.5289, 0.03822, 0.5949, 0.03306, 0.599, 0.05141, 0.9145, 0.5914, 0.8791, 0.5902, 0.8799, 0.578, 0.9152, 0.5814, 0.4401, 0.391, 0.4234, 0.3682, 0.4462, 0.3635, 0.4674, 0.3857, 0.4928, 0.08142, 0.5014, 0.05809, 0.5253, 0.05704, 0.522, 0.08065, 0.7454, 0.05285, 0.7317, 0.03104, 0.7807, 0.01707, 0.799, 0.03713, 0.4851, 0.3796, 0.4626, 0.357, 0.4739, 0.3528, 0.5002, 0.3747, 0.4347, 0.07671, 0.4528, 0.05352, 0.4751, 0.05626, 0.461, 0.07948, 0.2938, 0.3989, 0.2972, 0.375, 0.3717, 0.3742, 0.3769, 0.398, 0.1539, 0.3886, 0.1651, 0.3664, 0.2256, 0.3729, 0.2154, 0.3963, 0.4022, 0.06884, 0.4251, 0.04552, 0.4363, 0.04849, 0.417, 0.07209, 0.4068, 0.3965, 0.3961, 0.3733, 0.4234, 0.3682, 0.4401, 0.391, 0.522, 0.08065, 0.5253, 0.05704, 0.599, 0.05141, 0.6043, 0.07488, 0.9275, 0.8599, 0.9026, 0.8599, 0.9027, 0.8347, 0.9276, 0.8347, 0.9026, 0.8599, 0.8944, 0.8594, 0.8945, 0.8352, 0.9027, 0.8347, 0.8944, 0.8594, 0.8858, 0.8571, 0.8859, 0.8379, 0.8945, 0.8352, 0.8858, 0.8571, 0.8789, 0.8544, 0.879, 0.8405, 0.8859, 0.8379, 0.8789, 0.8544, 0.8747, 0.8511, 0.8747, 0.8429, 0.879, 0.8405, 0.9514, 0.8593, 0.9275, 0.8599, 0.9276, 0.8347, 0.9515, 0.8359, 0.9713, 0.8565, 0.9514, 0.8593, 0.9515, 0.8359, 0.9713, 0.8389, 0.9866, 0.8526, 0.9713, 0.8565, 0.9713, 0.8389, 0.9867, 0.8426, 0.8747, 0.8511, 0.868, 0.8528, 0.8681, 0.8419, 0.8747, 0.8429, 0.1171, 0.3583, 0.1393, 0.3435, 0.1818, 0.3496, 0.1651, 0.3664, 0.2256, 0.3729, 0.2357, 0.3547, 0.2996, 0.3562, 0.2972, 0.375, 0.4462, 0.3635, 0.4333, 0.3469, 0.447, 0.3464, 0.4626, 0.357, 0.3961, 0.3733, 0.3886, 0.3546, 0.4131, 0.3505, 0.4234, 0.3682, 0.2972, 0.375, 0.2996, 0.3562, 0.3664, 0.3554, 0.3717, 0.3742, 0.7317, 0.03104, 0.7129, 0.01561, 0.756, 0.004237, 0.7807, 0.01707, 0.599, 0.05141, 0.5949, 0.03306, 0.6589, 0.02604, 0.6708, 0.04348, 0.4363, 0.04849, 0.4493, 0.03541, 0.4637, 0.03637, 0.4528, 0.05352, 0.4751, 0.05626, 0.4834, 0.03818, 0.5071, 0.03931, 0.5014, 0.05809, 0.811, 0.5863, 0.7092, 0.5855, 0.7101, 0.5722, 0.8119, 0.573, 0.5697, 0.7081, 0.5751, 0.7067, 0.573, 0.7082, 0.5707, 0.7093, 0.5694, 0.71, 0.568, 0.7074, 0.5694, 0.7091, 0.4663, 0.4949, 0.4565, 0.4464, 0.488, 0.4393, 0.5129, 0.5216, 0.4903, 0.5187, 0.9882, 0.9902, 0.8799, 0.9902, 0.8775, 0.9074, 0.9863, 0.9074, 0.08557, 0.6933, 0.03437, 0.6983, 0.1718, 0.7209, 0.1809, 0.7007, 0.1377, 0.7006, 0.1643, 0.8653, 0.1795, 0.8985, 0.2385, 0.921, 0.235, 0.9014, 0.1916, 0.8539, 0.4833, 0.168, 0.4869, 0.1348, 0.5121, 0.1363, 0.5025, 0.1642, 0.6318, 0.9756, 0.6314, 0.9011, 0.5879, 0.9169, 0.5881, 0.9611, 0.6987, 0.9959, 0.6982, 0.8799, 0.6697, 0.8919, 0.6701, 0.9841, 0.7081, 0.2175, 0.6921, 0.1242, 0.7575, 0.1096, 0.7823, 0.2411, 0.7408, 0.2442, 0.7259, 0.2323, 0.6701, 0.9841, 0.6697, 0.8919, 0.6314, 0.9011, 0.6318, 0.9756, 0.01087, 0.7137, 0.00442, 0.7209, 0.02216, 0.7209, 0.03437, 0.6983, 0.08557, 0.6933, 0.03689, 0.6844, 0.02661, 0.7004, 0.1274, 0.8794, 0.1369, 0.8916, 0.1795, 0.8985, 0.1643, 0.8653, 0.5129, 0.5216, 0.488, 0.4393, 0.5211, 0.4323, 0.5468, 0.5187, 0.235, 0.9014, 0.2385, 0.921, 0.2917, 0.9139, 0.2867, 0.893, 0.1153, 0.9701, 0.007455, 0.9688, 0.1238, 0.9501, 0.1329, 0.963, 0.4441, 0.1786, 0.4495, 0.1326, 0.4869, 0.1348, 0.4833, 0.168, 0.8722, 0.2395, 0.7953, 0.1013, 0.8081, 0.09716, 0.8517, 0.16, 0.8933, 0.2345, 0.5433, 0.4275, 0.6184, 0.4973, 0.5468, 0.5187, 0.5211, 0.4323, 0.7143, 0.9934, 0.7239, 0.9449, 0.7203, 0.9369, 0.7236, 0.9287, 0.7138, 0.881, 0.6982, 0.8799, 0.6987, 0.9959, 0.402, 0.208, 0.4013, 0.2114, 0.3701, 0.2115, 0.3715, 0.2068, 0.7092, 0.5855, 0.6932, 0.5845, 0.6941, 0.5712, 0.7101, 0.5722, 0.7259, 0.2323, 0.7235, 0.237, 0.7062, 0.2228, 0.7081, 0.2175, 0.4015, 0.488, 0.4029, 0.4837, 0.4229, 0.486, 0.4231, 0.4899, 0.5145, 0.1463, 0.5954, 0.1449, 0.5933, 0.1523, 0.5167, 0.1517, 0.2924, 0.49, 0.2907, 0.4853, 0.3068, 0.4671, 0.3098, 0.4744, 0.07295, 0.5827, 0.07445, 0.5763, 0.1292, 0.5774, 0.1276, 0.5836, 0.6141, 0.1623, 0.6125, 0.1676, 0.5933, 0.1523, 0.5954, 0.1449, 0.1894, 0.5687, 0.1868, 0.5645, 0.2033, 0.548, 0.2049, 0.5516, 0.879, 0.5494, 0.8962, 0.5494, 0.9045, 0.5623, 0.8945, 0.5563, 0.8805, 0.5563, 0.8714, 0.5623, 0.8313, 0.2381, 0.8329, 0.2437, 0.7841, 0.2467, 0.7823, 0.2411, 0.4231, 0.4899, 0.4229, 0.486, 0.4663, 0.4949, 0.4648, 0.5007, 0.5025, 0.1642, 0.5039, 0.1676, 0.4834, 0.1711, 0.4833, 0.168, 0.4833, 0.168, 0.4834, 0.1711, 0.446, 0.1839, 0.4441, 0.1786, 0.3715, 0.2068, 0.3701, 0.2115, 0.3138, 0.2045, 0.3055, 0.1951, 0.424, 0.2027, 0.4251, 0.2059, 0.4013, 0.2114, 0.402, 0.208, 0.5142, 0.5255, 0.5129, 0.5216, 0.5468, 0.5187, 0.549, 0.5238, 0.4895, 0.5224, 0.4903, 0.5187, 0.5129, 0.5216, 0.5142, 0.5255, 0.549, 0.5238, 0.5468, 0.5187, 0.6184, 0.4973, 0.6081, 0.5092, 0.3868, 0.4721, 0.3889, 0.4646, 0.4029, 0.4837, 0.4015, 0.488, 0.3681, 0.1223, 0.3055, 0.1951, 0.2973, 0.1879, 0.3576, 0.1214, 0.02841, 0.5781, 0.1139, 0.4419, 0.1466, 0.4436, 0.1292, 0.5774, 0.07445, 0.5763, 0.4229, 0.486, 0.417, 0.4513, 0.4565, 0.4464, 0.4663, 0.4949, 0.0318, 0.7342, 0.07922, 0.7267, 0.1282, 0.7315, 0.1687, 0.7305, 0.1615, 0.7499, 0.3055, 0.1951, 0.3681, 0.1223, 0.3878, 0.1243, 0.3715, 0.2068, 0.1329, 0.963, 0.1238, 0.9501, 0.1604, 0.9367, 0.1756, 0.9698, 0.7953, 0.1013, 0.8722, 0.2395, 0.8313, 0.2381, 0.7823, 0.2411, 0.7575, 0.1096, 0.1292, 0.5774, 0.1466, 0.4436, 0.2115, 0.454, 0.2033, 0.548, 0.1868, 0.5645, 0.1729, 0.5774, 0.4029, 0.4837, 0.3906, 0.4542, 0.417, 0.4513, 0.4229, 0.486, 0.1821, 0.7356, 0.1766, 0.7557, 0.1615, 0.7499, 0.1687, 0.7305, 0.01088, 0.8972, 0.1189, 0.8975, 0.1369, 0.8916, 0.1274, 0.8794, 0.3715, 0.2068, 0.3878, 0.1243, 0.4194, 0.1284, 0.402, 0.208, 0.1756, 0.9698, 0.1604, 0.9367, 0.1875, 0.9254, 0.2305, 0.973, 0.234, 0.9925, 0.1139, 0.4419, 0.02841, 0.5781, 0.01146, 0.5743, 0.06211, 0.5036, 0.1004, 0.436, 0.8728, 0.4734, 0.8644, 0.4185, 0.9111, 0.4185, 0.9047, 0.4734, 0.5459, 0.9328, 0.4667, 0.9373, 0.4672, 0.9477, 0.546, 0.945, 0.234, 0.9925, 0.2305, 0.973, 0.2819, 0.9648, 0.2869, 0.9855, 0.402, 0.208, 0.4194, 0.1284, 0.4495, 0.1326, 0.4441, 0.1786, 0.424, 0.2027, 0.5754, 0.7018, 0.5699, 0.7033, 0.5697, 0.7042, 0.5683, 0.7025, 0.5697, 0.7051, 0.571, 0.7044, 0.573, 0.7035, 0.2867, 0.893, 0.2917, 0.9139, 0.3332, 0.921, 0.3129, 0.8834, 0.00442, 0.7557, 0.01102, 0.7495, 0.0247, 0.7364, 0.03337, 0.7209, 0.07922, 0.7267, 0.0318, 0.7342, 0.02107, 0.7557, 0.6184, 0.4973, 0.5433, 0.4275, 0.5531, 0.4255, 0.6252, 0.488, 0.4441, 0.1786, 0.446, 0.1839, 0.4251, 0.2059, 0.424, 0.2027, 0.4648, 0.5007, 0.4663, 0.4949, 0.4903, 0.5187, 0.4895, 0.5224, 0.3019, 0.1999, 0.2499, 0.2231, 0.2455, 0.2172, 0.2968, 0.1943, 0.5698, 0.9757, 0.5548, 0.9762, 0.5544, 0.9651, 0.5695, 0.9647, 0.6154, 0.5096, 0.6081, 0.5092, 0.6184, 0.4973, 0.6236, 0.5042, 0.3055, 0.1951, 0.3019, 0.1999, 0.2968, 0.1943, 0.2973, 0.1879, 0.6236, 0.5042, 0.6184, 0.4973, 0.6252, 0.488, 0.6265, 0.4957, 0.3138, 0.2045, 0.3075, 0.2053, 0.3019, 0.1999, 0.3055, 0.1951, 0.7625, 0.8317, 0.765, 0.8312, 0.7652, 0.8297, 0.7627, 0.8286, 0.7604, 0.8293, 0.7604, 0.8309, 0.3075, 0.2053, 0.2554, 0.2281, 0.2499, 0.2231, 0.3019, 0.1999, 0.6783, 0.5345, 0.6154, 0.5096, 0.6236, 0.5042, 0.6865, 0.5293, 0.6865, 0.5293, 0.6236, 0.5042, 0.6265, 0.4957, 0.6889, 0.5211, 0.5548, 0.9762, 0.4699, 0.9758, 0.4692, 0.9647, 0.5544, 0.9651, 0.3366, 0.7376, 0.3762, 0.7375, 0.3756, 0.7426, 0.3363, 0.7427, 0.5025, 0.1642, 0.5145, 0.1463, 0.5167, 0.1517, 0.5039, 0.1676, 0.3098, 0.4744, 0.3068, 0.4671, 0.3889, 0.4646, 0.3868, 0.4721, 0.6674, 0.1628, 0.6628, 0.17, 0.6125, 0.1676, 0.6141, 0.1623, 0.2441, 0.4965, 0.2391, 0.4899, 0.2907, 0.4853, 0.2924, 0.49, 0.6905, 0.2111, 0.687, 0.2152, 0.6628, 0.17, 0.6674, 0.1628, 0.2248, 0.5419, 0.2215, 0.5388, 0.2391, 0.4899, 0.2441, 0.4965, 0.7081, 0.2175, 0.7062, 0.2228, 0.687, 0.2152, 0.6905, 0.2111, 0.2049, 0.5516, 0.2033, 0.548, 0.2215, 0.5388, 0.2248, 0.5419, 0.7408, 0.2442, 0.7404, 0.249, 0.7235, 0.237, 0.7259, 0.2323, 0.1738, 0.5826, 0.1729, 0.5774, 0.1868, 0.5645, 0.1894, 0.5687, 0.7823, 0.2411, 0.7841, 0.2467, 0.7404, 0.249, 0.7408, 0.2442, 0.1276, 0.5836, 0.1292, 0.5774, 0.1729, 0.5774, 0.1738, 0.5826, 0.8722, 0.2395, 0.8817, 0.249, 0.8329, 0.2437, 0.8313, 0.2381, 0.01776, 0.5906, 0.02841, 0.5781, 0.07445, 0.5763, 0.07295, 0.5827, 0.7914, 0.7419, 0.7914, 0.819, 0.7678, 0.8224, 0.7678, 0.7386, 0.879, 0.5494, 0.8728, 0.4734, 0.9047, 0.4734, 0.8962, 0.5494, 0.8694, 0.9861, 0.8694, 0.8853, 0.747, 0.8829, 0.7373, 0.9291, 0.7409, 0.937, 0.7369, 0.9454, 0.747, 0.9909, 0.7373, 0.9291, 0.747, 0.8829, 0.7138, 0.881, 0.7236, 0.9287, 0.7296, 0.927, 0.4284, 0.8124, 0.6752, 0.813, 0.6741, 0.8059, 0.5588, 0.8067, 0.5534, 0.8068, 0.5014, 0.8076, 0.4959, 0.8078, 0.426, 0.8097, 0.747, 0.9909, 0.7369, 0.9454, 0.7298, 0.9468, 0.7239, 0.9449, 0.7143, 0.9934, 0.7577, 0.837, 0.7604, 0.8346, 0.7604, 0.8314, 0.7579, 0.829, 0.755, 0.8286, 0.7526, 0.8311, 0.7525, 0.8345, 0.7546, 0.8364, 0.4178, 0.7976, 0.6593, 0.7879, 0.6579, 0.7809, 0.4164, 0.7906, 0.4244, 0.807, 0.495, 0.8063, 0.5005, 0.8062, 0.5526, 0.8052, 0.5577, 0.805, 0.6709, 0.8016, 0.6662, 0.7947, 0.4248, 0.8043, 0.6752, 0.813, 0.4284, 0.8124, 0.4271, 0.8127, 0.4404, 0.8145, 0.4548, 0.8159, 0.4848, 0.8178, 0.5463, 0.8197, 0.6703, 0.8201, 0.6593, 0.7879, 0.4178, 0.7976, 0.4248, 0.8043, 0.6662, 0.7947, 0.6539, 0.774, 0.5913, 0.7747, 0.5309, 0.7789, 0.4997, 0.7801, 0.4706, 0.7831, 0.4133, 0.789, 0.4164, 0.7906, 0.6579, 0.7809, 0.5418, 0.8244, 0.667, 0.8236, 0.6703, 0.8201, 0.5463, 0.8197, 0.495, 0.8063, 0.4244, 0.807, 0.426, 0.8097, 0.4959, 0.8078, 0.3944, 0.8367, 0.3953, 0.8642, 0.3904, 0.8631, 0.3928, 0.7952, 0.5372, 0.8322, 0.4852, 0.8305, 0.486, 0.8241, 0.538, 0.8248, 0.4257, 0.8131, 0.4391, 0.8149, 0.4404, 0.8145, 0.4271, 0.8127, 0.3324, 0.7602, 0.3762, 0.757, 0.3762, 0.7627, 0.3323, 0.7659, 0.3928, 0.7952, 0.3998, 0.8353, 0.3973, 0.8373, 0.3944, 0.8367, 0.4002, 0.8642, 0.3973, 0.8373, 0.3998, 0.8353, 0.4047, 0.8624, 0.3953, 0.8642, 0.3944, 0.8367, 0.3973, 0.8373, 0.4002, 0.8642, 0.3928, 0.7952, 0.4099, 0.8609, 0.4047, 0.8624, 0.3998, 0.8353, 0.3746, 0.7457, 0.3762, 0.757, 0.3657, 0.7537, 0.3661, 0.7493, 0.3657, 0.7537, 0.33, 0.7543, 0.3297, 0.7483, 0.3661, 0.7493, 0.33, 0.7543, 0.3657, 0.7537, 0.3762, 0.757, 0.3324, 0.7602, 0.3661, 0.7493, 0.3297, 0.7483, 0.332, 0.7427, 0.3746, 0.7457, 0.5926, 0.744, 0.6193, 0.741, 0.6201, 0.7464, 0.594, 0.7463, 0.6709, 0.8016, 0.5577, 0.805, 0.5588, 0.8067, 0.6741, 0.8059, 0.453, 0.8167, 0.483, 0.8186, 0.4848, 0.8178, 0.4548, 0.8159, 0.3761, 0.778, 0.3445, 0.7817, 0.3335, 0.78, 0.3734, 0.773, 0.5926, 0.744, 0.594, 0.7463, 0.5905, 0.7495, 0.4915, 0.7406, 0.4915, 0.7406, 0.6215, 0.724, 0.6193, 0.741, 0.5926, 0.744, 0.6212, 0.7517, 0.5905, 0.7495, 0.594, 0.7463, 0.6201, 0.7464, 0.6201, 0.757, 0.4915, 0.7406, 0.5905, 0.7495, 0.6212, 0.7517, 0.3351, 0.7895, 0.3335, 0.78, 0.3445, 0.7817, 0.3446, 0.7855, 0.3446, 0.7855, 0.377, 0.7833, 0.3754, 0.7885, 0.3351, 0.7895, 0.375, 0.7937, 0.3348, 0.7948, 0.3351, 0.7895, 0.3754, 0.7885, 0.3445, 0.7817, 0.3761, 0.778, 0.377, 0.7833, 0.3446, 0.7855, 0.3068, 0.4671, 0.2907, 0.4853, 0.2921, 0.4571, 0.2928, 0.4547, 0.2115, 0.454, 0.2928, 0.4547, 0.2921, 0.4571, 0.2907, 0.4853, 0.2391, 0.4899, 0.2033, 0.548, 0.2115, 0.454, 0.2391, 0.4899, 0.2215, 0.5388, 0.6093, 0.131, 0.6921, 0.1242, 0.6674, 0.1628, 0.6141, 0.1623, 0.6102, 0.1335, 0.6102, 0.1335, 0.6141, 0.1623, 0.5954, 0.1449, 0.6093, 0.131, 0.6921, 0.1242, 0.7081, 0.2175, 0.6905, 0.2111, 0.6674, 0.1628, 0.3906, 0.4542, 0.4029, 0.4837, 0.3889, 0.4646, 0.2928, 0.4547, 0.3906, 0.4542, 0.3889, 0.4646, 0.3068, 0.4671, 0.5121, 0.1363, 0.6093, 0.131, 0.5954, 0.1449, 0.5145, 0.1463, 0.5469, 0.6419, 0.5697, 0.7081, 0.5889, 0.6534, 0.5469, 0.6419, 0.5469, 0.6419, 0.5923, 0.6536, 0.5469, 0.6419, 0.594, 0.6567, 0.5469, 0.6419, 0.6145, 0.7042, 0.5469, 0.6419, 0.5953, 0.6572, 0.5472, 0.6937, 0.5469, 0.6419, 0.5681, 0.6744, 0.5754, 0.7018, 0.5469, 0.6419, 0.5669, 0.6755, 0.5469, 0.6419, 0.5469, 0.6419, 0.6072, 0.7098, 0.5469, 0.6419, 0.5636, 0.676, 0.5469, 0.6419, 0.5469, 0.6419, 0.5476, 0.6909])
me_tempship_001.materials.append(mat_material_003)
me_tempship_001.use_remesh_preserve_volume = False
me_tempship_001.use_remesh_preserve_attributes = False
me_tempship_001.use_mirror_vertex_groups = False
me_tempship_001.update()

# ---- objects
ob_obj_cannon_002 = bpy.data.objects.new('obj.cannon.002', me_cannon_001)
ob_obj_cannon_001 = bpy.data.objects.new('obj.cannon.001', me_cannon_001)
ob_obj_errorcube_003 = bpy.data.objects.new('obj.errorCube.003', me_cube)
ob_obj_errorcube_002 = bpy.data.objects.new('obj.errorCube.002', me_cube)
ob_obj_errorcube_001 = bpy.data.objects.new('obj.errorCube.001', me_cube)
ob_spot_004 = bpy.data.objects.new('Spot.004', light_spot_004)
ob_spot_003 = bpy.data.objects.new('Spot.003', light_spot_003)
ob_spot_002 = bpy.data.objects.new('Spot.002', light_spot_002)
ob_spot_001 = bpy.data.objects.new('Spot.001', light_spot_001)
ob_spot = bpy.data.objects.new('Spot', light_spot)
ob_lamp = bpy.data.objects.new('Lamp', light_lamp)
ob_camera = bpy.data.objects.new('Camera', cam_camera)
ob_obj_errorcube_000 = bpy.data.objects.new('obj.errorCube.000', me_cube)
ob_obj_ship_000 = bpy.data.objects.new('obj.ship.000', me_tempship_001)
ob_obj_cannon_000 = bpy.data.objects.new('obj.cannon.000', me_cannon_001)

# ---- transforms, parenting, visibility, modifiers, constraints
ob_obj_cannon_002.location = (1.162, 2.881, 3.187)
ob_obj_cannon_002.lock_scale = (False, True, True)
ob_obj_cannon_002.lineart.crease_threshold = 0.0
ob_obj_cannon_001.location = (-1.447, -0.007763, 1.393)
ob_obj_cannon_001.rotation_mode = 'QUATERNION'
ob_obj_cannon_001.rotation_quaternion = (1.0, 0.0, 0.0, 0.0)
ob_obj_cannon_001.lock_scale = (False, True, True)
ob_obj_cannon_001.lineart.crease_threshold = 0.0
ob_obj_errorcube_003.location = (2.005, 1.996, 2.003)
ob_obj_errorcube_003.rotation_mode = 'QUATERNION'
ob_obj_errorcube_003.rotation_quaternion = (0.9239, 0.3827, 0.0, 0.0)
ob_obj_errorcube_003.lock_rotations_4d = False
ob_obj_errorcube_003.empty_display_type = 'ARROWS'
ob_obj_errorcube_003.lineart.crease_threshold = 0.0
ob_obj_errorcube_002.location = (2.005, -0.00557, 2.003)
ob_obj_errorcube_002.rotation_mode = 'QUATERNION'
ob_obj_errorcube_002.rotation_quaternion = (0.9239, 0.0, 0.0, 0.3827)
ob_obj_errorcube_002.scale = (0.5, 0.5, 0.5)
ob_obj_errorcube_002.lock_rotations_4d = False
ob_obj_errorcube_002.empty_display_type = 'ARROWS'
ob_obj_errorcube_002.lineart.crease_threshold = 0.0
ob_obj_errorcube_001.location = (2.003, -0.001163, -0.0008678)
ob_obj_errorcube_001.rotation_mode = 'QUATERNION'
ob_obj_errorcube_001.rotation_quaternion = (0.9239, 0.0, 0.3827, 0.0)
ob_obj_errorcube_001.lock_rotations_4d = False
ob_obj_errorcube_001.empty_display_type = 'ARROWS'
ob_obj_errorcube_001.lineart.crease_threshold = 0.0
ob_spot_004.location = (-15.2, 0.1629, -0.07798)
ob_spot_004.rotation_euler = (9.955e-07, -1.452, -1.122e-06)
ob_spot_004.lineart.crease_threshold = 0.0
ob_spot_003.location = (-0.6414, 11.54, 0.008594)
ob_spot_003.rotation_euler = (-1.587, -3.028e-08, -2.98e-08)
ob_spot_003.lineart.crease_threshold = 0.0
ob_spot_002.location = (0.7516, -0.1577, -12.4)
ob_spot_002.rotation_euler = (3.132, -0.0, 0.0)
ob_spot_002.lineart.crease_threshold = 0.0
ob_spot_001.location = (-0.1344, 8.612, 6.035)
ob_spot_001.rotation_euler = (-0.6649, -0.0, 0.0)
ob_spot_001.lineart.crease_threshold = 0.0
ob_spot.location = (-3.586, -8.665, 5.402)
ob_spot.rotation_euler = (0.2245, -0.6022, 0.5604)
ob_spot.lineart.crease_threshold = 0.0
ob_lamp.location = (7.182, 1.005, 5.904)
ob_lamp.rotation_euler = (0.6503, 0.05522, 1.866)
ob_lamp.lock_rotations_4d = False
ob_lamp.empty_display_type = 'ARROWS'
ob_lamp.color = (0.0, 0.0, 0.0, 0.0)
ob_lamp.lineart.crease_threshold = 0.0
ob_camera.location = (15.58, -11.71, 9.06)
ob_camera.rotation_euler = (1.109, 0.01082, 0.8149)
ob_camera.lock_rotations_4d = False
ob_camera.empty_display_type = 'ARROWS'
ob_camera.color = (0.0, 0.0, 0.0, 0.0)
ob_camera.display_type = 'WIRE'
ob_camera.lineart.crease_threshold = 0.0
ob_obj_errorcube_000.location = (-2.98e-08, -1.49e-08, 0.0)
ob_obj_errorcube_000.rotation_mode = 'QUATERNION'
ob_obj_errorcube_000.rotation_quaternion = (1.0, 0.0, 0.0, 0.0)
ob_obj_errorcube_000.lock_rotations_4d = False
ob_obj_errorcube_000.empty_display_type = 'ARROWS'
ob_obj_errorcube_000.lineart.crease_threshold = 0.0
ob_obj_ship_000.location = (-1.803, 0.6923, 2.876)
ob_obj_ship_000.rotation_mode = 'QUATERNION'
ob_obj_ship_000.rotation_quaternion = (1.0, 0.0, 0.0, 0.0)
ob_obj_ship_000.lineart.crease_threshold = 0.0
ob_obj_cannon_000.location = (-2.194, 0.0005393, 1.385)
ob_obj_cannon_000.rotation_mode = 'QUATERNION'
ob_obj_cannon_000.rotation_quaternion = (0.9578, 0.2873, 0.0, 0.0)
ob_obj_cannon_000.lock_scale = (False, True, True)
ob_obj_cannon_000.lineart.crease_threshold = 0.0

# ---- collection membership
col_collection_1.objects.link(ob_obj_cannon_002)
col_collection_1.objects.link(ob_obj_cannon_001)
col_collection_1.objects.link(ob_obj_errorcube_003)
col_collection_1.objects.link(ob_obj_errorcube_002)
col_collection_1.objects.link(ob_obj_errorcube_001)
col_collection_1.objects.link(ob_spot_004)
col_collection_1.objects.link(ob_spot_003)
col_collection_1.objects.link(ob_spot_002)
col_collection_1.objects.link(ob_spot_001)
col_collection_1.objects.link(ob_spot)
col_collection_1.objects.link(ob_lamp)
col_collection_1.objects.link(ob_camera)
col_collection_1.objects.link(ob_obj_errorcube_000)
col_collection_1.objects.link(ob_obj_ship_000)
col_collection_1.objects.link(ob_obj_cannon_000)

# ---- scene / render settings (as saved in the file)
scene.camera = ob_camera
scene.frame_start = 1; scene.frame_end = 250; scene.frame_set(231)
scene.render.engine = 'BLENDER_EEVEE_NEXT'
scene.render.image_settings.color_mode = 'RGB'
scene.render.image_settings.compression = 90
scene.render.resolution_percentage = 50
scene.render.dither_intensity = 0.0
scene.render.bake_margin = 2
scene.render.bake_bias = 0.0
scene.cycles.use_denoising = False
scene.cycles.samples = 10
scene.cycles.sampling_pattern = 'TABULATED_SOBOL'
scene.cycles.light_sampling_threshold = 0.0
scene.cycles.use_adaptive_sampling = False
scene.cycles.use_light_tree = False
scene.cycles.blur_glossy = 0.0
scene.cycles.volume_bounces = 1
scene.cycles.pixel_filter_type = 'GAUSSIAN'
scene.cycles.sample_clamp_indirect = 0.0
scene.view_settings.view_transform = 'Standard'
bpy.context.view_layer.update()
